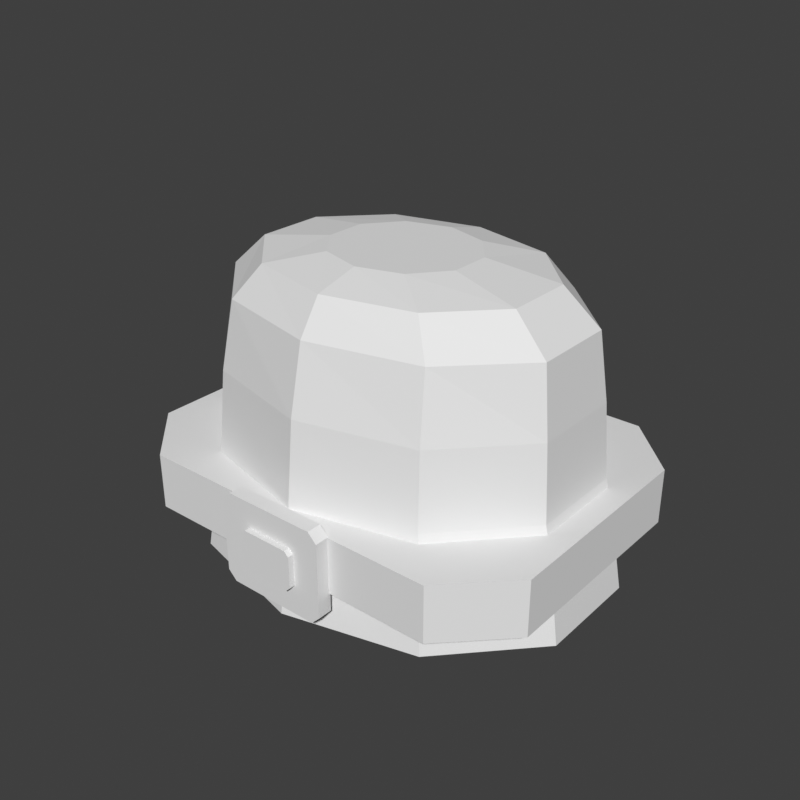# Source: torso-jerkin-dwarf.blend  (saved by Blender 5.2.45; exported with 4.5.12 LTS)
import bpy
from mathutils import Matrix  # noqa: F401  (used for matrix-valued properties, if any)

bpy.ops.wm.read_factory_settings(use_empty=True)
scene = bpy.context.scene
scene.name = 'Scene'

# ---- world
world_preview = bpy.data.worlds.new('Preview'); scene.world = world_preview
world_preview.use_nodes = True; world_preview.node_tree.nodes.clear()
_N = world_preview.node_tree.nodes; _L = world_preview.node_tree.links
n0 = _N.new('ShaderNodeBackground'); n0.name = 'Background'; n0.location = (-200, 100)
n0.inputs[0].default_value = (0.05, 0.05, 0.05, 1.0)
n1 = _N.new('ShaderNodeOutputWorld'); n1.name = 'World Output'; n1.location = (200, 100)
_L.new(n0.outputs[0], n1.inputs[0])
n1.is_active_output = True
world_preview.color = (0.807, 0.807, 0.807)

# ---- meshes
me_part_torso = bpy.data.meshes.new('part_torso')
me_part_torso.from_pydata([(0.09511, 0.02781, 0.6), (0.05878, 0.07281, 0.6), (6.123e-18, 0.09, 0.6), (-0.05878, 0.07281, 0.6), (-0.09511, 0.02781, 0.6), (-0.09511, -0.02781, 0.6), (-0.05878, -0.07281, 0.6), (-1.837e-17, -0.09, 0.6), (0.05878, -0.07281, 0.6), (0.09511, -0.02781, 0.6), (0.1902, 0.04635, 0.585), (0.1176, 0.1214, 0.585), (1.225e-17, 0.15, 0.585), (-0.1176, 0.1214, 0.585), (-0.1902, 0.04635, 0.585), (-0.1902, -0.04635, 0.585), (-0.1176, -0.1214, 0.585), (-3.674e-17, -0.15, 0.585), (0.1176, -0.1214, 0.585), (0.1902, -0.04635, 0.585), (0.2378, 0.05562, 0.54), (0.1469, 0.1456, 0.54), (1.531e-17, 0.18, 0.54), (-0.1469, 0.1456, 0.54), (-0.2378, 0.05562, 0.54), (-0.2378, -0.05562, 0.54), (-0.1469, -0.1456, 0.54), (-4.592e-17, -0.18, 0.54), (0.1469, -0.1456, 0.54), (0.2378, -0.05562, 0.54), (0.2492, 0.0618, 0.45), (0.154, 0.1618, 0.45), (1.604e-17, 0.2, 0.45), (-0.154, 0.1618, 0.45), (-0.2492, 0.0618, 0.45), (-0.2492, -0.0618, 0.45), (-0.154, -0.1618, 0.45), (-4.813e-17, -0.2, 0.45), (0.154, -0.1618, 0.45), (0.2492, -0.0618, 0.45), (0.2568, 0.06489, 0.35), (0.1587, 0.1699, 0.35), (1.653e-17, 0.21, 0.35), (-0.1587, 0.1699, 0.35), (-0.2568, 0.06489, 0.35), (-0.2568, -0.06489, 0.35), (-0.1587, -0.1699, 0.35), (-4.96e-17, -0.21, 0.35), (0.1587, -0.1699, 0.35), (0.2568, -0.06489, 0.35), (0.2615, 0.06551, 0.33), (0.1616, 0.1715, 0.33), (1.684e-17, 0.212, 0.33), (-0.1616, 0.1715, 0.33), (-0.2615, 0.06551, 0.33), (-0.2615, -0.06551, 0.33), (-0.1616, -0.1715, 0.33), (-5.052e-17, -0.212, 0.33), (0.1616, -0.1715, 0.33), (0.2615, -0.06551, 0.33), (0.2739, 0.0686, 0.27), (0.1693, 0.1796, 0.27), (1.763e-17, 0.222, 0.27), (-0.1693, 0.1796, 0.27), (-0.2739, 0.0686, 0.27), (-0.2739, -0.0686, 0.27), (-0.1693, -0.1796, 0.27), (-5.29e-17, -0.222, 0.27), (0.1693, -0.1796, 0.27), (0.2739, -0.0686, 0.27), (0.2853, 0.07169, 0.2), (0.1763, 0.1877, 0.2), (1.837e-17, 0.232, 0.2), (-0.1763, 0.1877, 0.2), (-0.2853, 0.07169, 0.2), (-0.2853, -0.07169, 0.2), (-0.1763, -0.1877, 0.2), (-5.511e-17, -0.232, 0.2), (0.1763, -0.1877, 0.2), (0.2853, -0.07169, 0.2), (0.292, 0.146, 0.262), (0.212, 0.226, 0.262), (-0.212, 0.226, 0.262), (-0.292, 0.146, 0.262), (-0.292, -0.146, 0.262), (-0.212, -0.226, 0.262), (0.212, -0.226, 0.262), (0.292, -0.146, 0.262), (0.292, 0.146, 0.338), (0.212, 0.226, 0.338), (-0.212, 0.226, 0.338), (-0.292, 0.146, 0.338), (-0.292, -0.146, 0.338), (-0.212, -0.226, 0.338), (0.212, -0.226, 0.338), (0.292, -0.146, 0.338), (0.075, -0.244, 0.338), (0.063, -0.244, 0.35), (-0.063, -0.244, 0.35), (-0.075, -0.244, 0.338), (-0.075, -0.244, 0.237), (-0.063, -0.244, 0.225), (0.063, -0.244, 0.225), (0.075, -0.244, 0.237), (0.075, -0.224, 0.338), (0.063, -0.224, 0.35), (-0.063, -0.224, 0.35), (-0.075, -0.224, 0.338), (-0.075, -0.224, 0.237), (-0.063, -0.224, 0.225), (0.063, -0.224, 0.225), (0.075, -0.224, 0.237), (0.038, -0.252, 0.309), (0.032, -0.252, 0.315), (-0.032, -0.252, 0.315), (-0.038, -0.252, 0.309), (-0.038, -0.252, 0.266), (-0.032, -0.252, 0.26), (0.032, -0.252, 0.26), (0.038, -0.252, 0.266), (0.038, -0.24, 0.309), (0.032, -0.24, 0.315), (-0.032, -0.24, 0.315), (-0.038, -0.24, 0.309), (-0.038, -0.24, 0.266), (-0.032, -0.24, 0.26), (0.032, -0.24, 0.26), (0.038, -0.24, 0.266)], [], [(0, 10, 11, 1), (1, 11, 12, 2), (2, 12, 13, 3), (3, 13, 14, 4), (4, 14, 15, 5), (5, 15, 16, 6), (6, 16, 17, 7), (7, 17, 18, 8), (8, 18, 19, 9), (9, 19, 10, 0), (10, 20, 21, 11), (11, 21, 22, 12), (12, 22, 23, 13), (13, 23, 24, 14), (14, 24, 25, 15), (15, 25, 26, 16), (16, 26, 27, 17), (17, 27, 28, 18), (18, 28, 29, 19), (19, 29, 20, 10), (20, 30, 31, 21), (21, 31, 32, 22), (22, 32, 33, 23), (23, 33, 34, 24), (24, 34, 35, 25), (25, 35, 36, 26), (26, 36, 37, 27), (27, 37, 38, 28), (28, 38, 39, 29), (29, 39, 30, 20), (30, 40, 41, 31), (31, 41, 42, 32), (32, 42, 43, 33), (33, 43, 44, 34), (34, 44, 45, 35), (35, 45, 46, 36), (36, 46, 47, 37), (37, 47, 48, 38), (38, 48, 49, 39), (39, 49, 40, 30), (40, 50, 51, 41), (41, 51, 52, 42), (42, 52, 53, 43), (43, 53, 54, 44), (44, 54, 55, 45), (45, 55, 56, 46), (46, 56, 57, 47), (47, 57, 58, 48), (48, 58, 59, 49), (49, 59, 50, 40), (50, 60, 61, 51), (51, 61, 62, 52), (52, 62, 63, 53), (53, 63, 64, 54), (54, 64, 65, 55), (55, 65, 66, 56), (56, 66, 67, 57), (57, 67, 68, 58), (58, 68, 69, 59), (59, 69, 60, 50), (60, 70, 71, 61), (61, 71, 72, 62), (62, 72, 73, 63), (63, 73, 74, 64), (64, 74, 75, 65), (65, 75, 76, 66), (66, 76, 77, 67), (67, 77, 78, 68), (68, 78, 79, 69), (69, 79, 70, 60), (9, 6, 7, 8), (9, 4, 5, 6), (9, 2, 3, 4), (9, 0, 1, 2), (70, 73, 72, 71), (70, 75, 74, 73), (70, 77, 76, 75), (70, 79, 78, 77), (80, 81, 89, 88), (81, 82, 90, 89), (82, 83, 91, 90), (83, 84, 92, 91), (84, 85, 93, 92), (85, 86, 94, 93), (86, 87, 95, 94), (87, 80, 88, 95), (87, 86, 85, 84), (87, 84, 83, 82), (87, 82, 81, 80), (88, 89, 90, 91), (88, 91, 92, 93), (88, 93, 94, 95), (96, 104, 105, 97), (97, 105, 106, 98), (98, 106, 107, 99), (99, 107, 108, 100), (100, 108, 109, 101), (101, 109, 110, 102), (102, 110, 111, 103), (103, 111, 104, 96), (103, 100, 101, 102), (103, 98, 99, 100), (103, 96, 97, 98), (104, 107, 106, 105), (104, 109, 108, 107), (104, 111, 110, 109), (112, 120, 121, 113), (113, 121, 122, 114), (114, 122, 123, 115), (115, 123, 124, 116), (116, 124, 125, 117), (117, 125, 126, 118), (118, 126, 127, 119), (119, 127, 120, 112), (119, 116, 117, 118), (119, 114, 115, 116), (119, 112, 113, 114), (120, 123, 122, 121), (120, 125, 124, 123), (120, 127, 126, 125)])
me_part_torso.update()

# ---- objects
ob_part_torso = bpy.data.objects.new('part_torso', me_part_torso)

# ---- transforms, parenting, visibility, modifiers, constraints
ob_part_torso.location = (0.0, 0.0, 0.0)

# ---- collection membership
scene.collection.objects.link(ob_part_torso)

# ---- scene / render settings (as saved in the file)
scene.frame_start = 1; scene.frame_end = 250; scene.frame_set(1)
scene.render.engine = 'BLENDER_WORKBENCH'
scene.render.image_settings.color_mode = 'RGB'
scene.render.resolution_x = 384
scene.render.resolution_y = 384
scene.render.fps = 30
scene.render.bake_bias = 0.0
scene.render.bake_samples = 0
scene.render.compositor_device = 'GPU'
scene.eevee.use_volume_custom_range = False
scene.eevee.fast_gi_thickness_near = 0.1
scene.eevee.fast_gi_thickness_far = 0.0
scene.eevee.ray_tracing_options.screen_trace_thickness = 0.1
scene.view_settings.view_transform = 'Standard'
bpy.context.view_layer.update()

# ---- added for rendering (the .blend has no active camera and no usable light): camera, sun
cam_auto = bpy.data.cameras.new('AutoCamera')
cam_auto.lens = 50.0
cam_auto.sensor_width = 36.0
cam_auto.clip_end = 1000.0
ob_auto_camera = bpy.data.objects.new('AutoCamera', cam_auto)
scene.collection.objects.link(ob_auto_camera)
ob_auto_camera.location = (0.793383, -0.96206, 1.03471)
ob_auto_camera.rotation_euler = (1.09748, -7.21219e-08, 0.694738)
scene.camera = ob_auto_camera
light_auto_sun = bpy.data.lights.new('AutoSun', 'SUN')
light_auto_sun.energy = 3.0
light_auto_sun.angle = 0.0523599
ob_auto_sun = bpy.data.objects.new('AutoSun', light_auto_sun)
scene.collection.objects.link(ob_auto_sun)
ob_auto_sun.rotation_euler = (0.872665, 0.174533, 0.523599)
bpy.context.view_layer.update()
